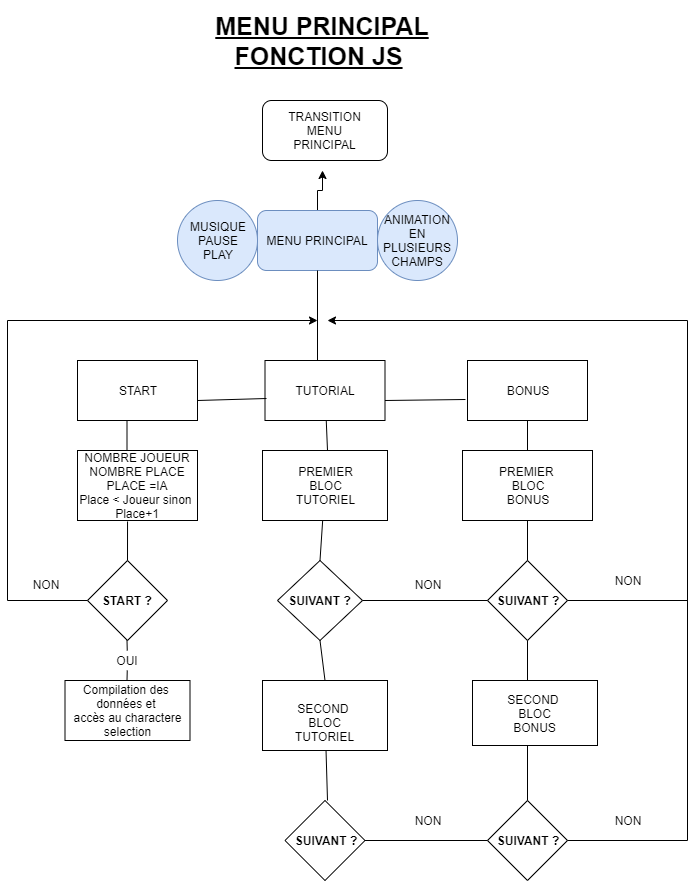

The diagram above was exported from draw.io. Its source (the exported page's mxGraphModel, read from the mxfile embedded in the PNG):
<mxGraphModel dx="1422" dy="713" grid="1" gridSize="10" guides="1" tooltips="1" connect="1" arrows="1" fold="1" page="1" pageScale="1" pageWidth="827" pageHeight="1169" math="0" shadow="0">
  <root>
    <mxCell id="0" />
    <mxCell id="1" parent="0" />
    <mxCell id="g0rS2VrC_0nUF46FvGmb-1" value="&lt;font style=&quot;font-size: 25px&quot;&gt;&lt;b&gt;&lt;u&gt;MENU PRINCIPAL&lt;br&gt;FONCTION JS&lt;/u&gt;&amp;nbsp;&lt;/b&gt;&lt;/font&gt;" style="text;html=1;strokeColor=none;fillColor=none;align=center;verticalAlign=middle;whiteSpace=wrap;rounded=0;" vertex="1" parent="1">
      <mxGeometry x="250" width="290" height="80" as="geometry" />
    </mxCell>
    <mxCell id="g0rS2VrC_0nUF46FvGmb-5" value="" style="edgeStyle=orthogonalEdgeStyle;rounded=0;orthogonalLoop=1;jettySize=auto;html=1;" edge="1" parent="1" source="g0rS2VrC_0nUF46FvGmb-4">
      <mxGeometry relative="1" as="geometry">
        <mxPoint x="395" y="170" as="targetPoint" />
      </mxGeometry>
    </mxCell>
    <mxCell id="g0rS2VrC_0nUF46FvGmb-4" value="MENU PRINCIPAL" style="rounded=1;whiteSpace=wrap;html=1;fillColor=#dae8fc;strokeColor=#6c8ebf;" vertex="1" parent="1">
      <mxGeometry x="330" y="210" width="120" height="60" as="geometry" />
    </mxCell>
    <mxCell id="g0rS2VrC_0nUF46FvGmb-6" value="START" style="rounded=0;whiteSpace=wrap;html=1;" vertex="1" parent="1">
      <mxGeometry x="150" y="360" width="120" height="60" as="geometry" />
    </mxCell>
    <mxCell id="g0rS2VrC_0nUF46FvGmb-7" value="TUTORIAL" style="rounded=0;whiteSpace=wrap;html=1;" vertex="1" parent="1">
      <mxGeometry x="337.5" y="360" width="120" height="60" as="geometry" />
    </mxCell>
    <mxCell id="g0rS2VrC_0nUF46FvGmb-8" value="BONUS" style="rounded=0;whiteSpace=wrap;html=1;" vertex="1" parent="1">
      <mxGeometry x="540" y="360" width="120" height="60" as="geometry" />
    </mxCell>
    <mxCell id="g0rS2VrC_0nUF46FvGmb-30" value="MUSIQUE&lt;br&gt;PAUSE&lt;br&gt;PLAY" style="ellipse;whiteSpace=wrap;html=1;aspect=fixed;fillColor=#dae8fc;strokeColor=#6c8ebf;" vertex="1" parent="1">
      <mxGeometry x="250" y="200" width="80" height="80" as="geometry" />
    </mxCell>
    <mxCell id="g0rS2VrC_0nUF46FvGmb-31" value="ANIMATION&lt;br&gt;EN PLUSIEURS CHAMPS" style="ellipse;whiteSpace=wrap;html=1;aspect=fixed;fillColor=#dae8fc;strokeColor=#6c8ebf;" vertex="1" parent="1">
      <mxGeometry x="450" y="200" width="80" height="80" as="geometry" />
    </mxCell>
    <mxCell id="g0rS2VrC_0nUF46FvGmb-38" value="TRANSITION&lt;br&gt;MENU&lt;br&gt;PRINCIPAL" style="rounded=1;whiteSpace=wrap;html=1;" vertex="1" parent="1">
      <mxGeometry x="335" y="100" width="125" height="60" as="geometry" />
    </mxCell>
    <mxCell id="g0rS2VrC_0nUF46FvGmb-41" value="NOMBRE JOUEUR&lt;br&gt;NOMBRE PLACE&lt;br&gt;PLACE =IA&lt;br&gt;Place &amp;lt; Joueur sinon&amp;nbsp; Place+1" style="rounded=0;whiteSpace=wrap;html=1;" vertex="1" parent="1">
      <mxGeometry x="150" y="450" width="120" height="70" as="geometry" />
    </mxCell>
    <mxCell id="g0rS2VrC_0nUF46FvGmb-42" value="Compilation des&amp;nbsp;&lt;br&gt;données et&amp;nbsp;&lt;br&gt;accès au charactere selection" style="rounded=0;whiteSpace=wrap;html=1;" vertex="1" parent="1">
      <mxGeometry x="137.5" y="680" width="125" height="60" as="geometry" />
    </mxCell>
    <mxCell id="g0rS2VrC_0nUF46FvGmb-43" value="&lt;b&gt;START ?&lt;br&gt;&lt;/b&gt;" style="rhombus;whiteSpace=wrap;html=1;" vertex="1" parent="1">
      <mxGeometry x="160" y="560" width="80" height="80" as="geometry" />
    </mxCell>
    <mxCell id="g0rS2VrC_0nUF46FvGmb-45" value="" style="endArrow=none;html=1;" edge="1" parent="1" source="g0rS2VrC_0nUF46FvGmb-59">
      <mxGeometry width="50" height="50" relative="1" as="geometry">
        <mxPoint x="199.5" y="680" as="sourcePoint" />
        <mxPoint x="199.5" y="640" as="targetPoint" />
      </mxGeometry>
    </mxCell>
    <mxCell id="g0rS2VrC_0nUF46FvGmb-46" value="" style="endArrow=none;html=1;entryX=0.417;entryY=1.014;entryDx=0;entryDy=0;entryPerimeter=0;" edge="1" parent="1" target="g0rS2VrC_0nUF46FvGmb-41">
      <mxGeometry width="50" height="50" relative="1" as="geometry">
        <mxPoint x="200" y="560" as="sourcePoint" />
        <mxPoint x="230" y="530" as="targetPoint" />
      </mxGeometry>
    </mxCell>
    <mxCell id="g0rS2VrC_0nUF46FvGmb-48" value="" style="endArrow=none;html=1;strokeWidth=1;" edge="1" parent="1">
      <mxGeometry width="50" height="50" relative="1" as="geometry">
        <mxPoint x="270" y="400" as="sourcePoint" />
        <mxPoint x="339" y="398" as="targetPoint" />
      </mxGeometry>
    </mxCell>
    <mxCell id="g0rS2VrC_0nUF46FvGmb-49" value="" style="endArrow=none;html=1;strokeWidth=1;entryX=-0.017;entryY=0.65;entryDx=0;entryDy=0;entryPerimeter=0;" edge="1" parent="1" target="g0rS2VrC_0nUF46FvGmb-8">
      <mxGeometry width="50" height="50" relative="1" as="geometry">
        <mxPoint x="457.5" y="400" as="sourcePoint" />
        <mxPoint x="507.5" y="350" as="targetPoint" />
      </mxGeometry>
    </mxCell>
    <mxCell id="g0rS2VrC_0nUF46FvGmb-51" value="" style="endArrow=none;html=1;strokeWidth=1;" edge="1" parent="1">
      <mxGeometry width="50" height="50" relative="1" as="geometry">
        <mxPoint x="199.5" y="450" as="sourcePoint" />
        <mxPoint x="199.5" y="420" as="targetPoint" />
      </mxGeometry>
    </mxCell>
    <mxCell id="g0rS2VrC_0nUF46FvGmb-52" value="" style="endArrow=none;html=1;strokeWidth=1;entryX=0.5;entryY=1;entryDx=0;entryDy=0;" edge="1" parent="1" target="g0rS2VrC_0nUF46FvGmb-4">
      <mxGeometry width="50" height="50" relative="1" as="geometry">
        <mxPoint x="390" y="360" as="sourcePoint" />
        <mxPoint x="438" y="310" as="targetPoint" />
      </mxGeometry>
    </mxCell>
    <mxCell id="g0rS2VrC_0nUF46FvGmb-53" value="" style="endArrow=none;html=1;strokeWidth=1;" edge="1" parent="1">
      <mxGeometry width="50" height="50" relative="1" as="geometry">
        <mxPoint x="80" y="600" as="sourcePoint" />
        <mxPoint x="160" y="600" as="targetPoint" />
      </mxGeometry>
    </mxCell>
    <mxCell id="g0rS2VrC_0nUF46FvGmb-54" value="" style="endArrow=none;html=1;strokeWidth=1;" edge="1" parent="1">
      <mxGeometry width="50" height="50" relative="1" as="geometry">
        <mxPoint x="80" y="600" as="sourcePoint" />
        <mxPoint x="80" y="320" as="targetPoint" />
      </mxGeometry>
    </mxCell>
    <mxCell id="g0rS2VrC_0nUF46FvGmb-56" value="" style="endArrow=classic;html=1;strokeWidth=1;" edge="1" parent="1">
      <mxGeometry width="50" height="50" relative="1" as="geometry">
        <mxPoint x="80" y="320" as="sourcePoint" />
        <mxPoint x="390" y="320" as="targetPoint" />
      </mxGeometry>
    </mxCell>
    <mxCell id="g0rS2VrC_0nUF46FvGmb-57" value="NON" style="text;html=1;strokeColor=none;fillColor=none;align=center;verticalAlign=middle;whiteSpace=wrap;rounded=0;" vertex="1" parent="1">
      <mxGeometry x="97.5" y="574" width="40" height="20" as="geometry" />
    </mxCell>
    <mxCell id="g0rS2VrC_0nUF46FvGmb-59" value="OUI" style="text;html=1;strokeColor=none;fillColor=none;align=center;verticalAlign=middle;whiteSpace=wrap;rounded=0;" vertex="1" parent="1">
      <mxGeometry x="180" y="650" width="40" height="20" as="geometry" />
    </mxCell>
    <mxCell id="g0rS2VrC_0nUF46FvGmb-62" value="" style="endArrow=none;html=1;" edge="1" parent="1" target="g0rS2VrC_0nUF46FvGmb-59">
      <mxGeometry width="50" height="50" relative="1" as="geometry">
        <mxPoint x="199.5" y="680" as="sourcePoint" />
        <mxPoint x="199.5" y="640" as="targetPoint" />
      </mxGeometry>
    </mxCell>
    <mxCell id="g0rS2VrC_0nUF46FvGmb-63" value="PREMIER&lt;br&gt;BLOC&lt;br&gt;TUTORIEL" style="rounded=0;whiteSpace=wrap;html=1;" vertex="1" parent="1">
      <mxGeometry x="335" y="450" width="125" height="70" as="geometry" />
    </mxCell>
    <mxCell id="g0rS2VrC_0nUF46FvGmb-66" value="&lt;b&gt;SUIVANT ?&lt;/b&gt;" style="rhombus;whiteSpace=wrap;html=1;" vertex="1" parent="1">
      <mxGeometry x="350" y="560" width="85" height="80" as="geometry" />
    </mxCell>
    <mxCell id="g0rS2VrC_0nUF46FvGmb-67" value="SECOND&amp;nbsp;&lt;br&gt;BLOC TUTORIEL" style="rounded=0;whiteSpace=wrap;html=1;" vertex="1" parent="1">
      <mxGeometry x="335" y="680" width="125" height="70" as="geometry" />
    </mxCell>
    <mxCell id="g0rS2VrC_0nUF46FvGmb-70" value="PREMIER&amp;nbsp;&lt;br&gt;BLOC&lt;br&gt;BONUS" style="rounded=0;whiteSpace=wrap;html=1;" vertex="1" parent="1">
      <mxGeometry x="535" y="450" width="130" height="70" as="geometry" />
    </mxCell>
    <mxCell id="g0rS2VrC_0nUF46FvGmb-71" value="&lt;b&gt;SUIVANT ?&lt;/b&gt;" style="rhombus;whiteSpace=wrap;html=1;" vertex="1" parent="1">
      <mxGeometry x="560" y="560" width="80" height="80" as="geometry" />
    </mxCell>
    <mxCell id="g0rS2VrC_0nUF46FvGmb-72" value="SECOND&amp;nbsp;&lt;br&gt;BLOC&lt;br&gt;BONUS" style="rounded=0;whiteSpace=wrap;html=1;" vertex="1" parent="1">
      <mxGeometry x="545" y="680" width="125" height="65" as="geometry" />
    </mxCell>
    <mxCell id="g0rS2VrC_0nUF46FvGmb-74" value="" style="endArrow=none;html=1;strokeWidth=1;entryX=0.5;entryY=1;entryDx=0;entryDy=0;exitX=0.5;exitY=0;exitDx=0;exitDy=0;" edge="1" parent="1" source="g0rS2VrC_0nUF46FvGmb-67" target="g0rS2VrC_0nUF46FvGmb-66">
      <mxGeometry width="50" height="50" relative="1" as="geometry">
        <mxPoint x="388" y="680" as="sourcePoint" />
        <mxPoint x="438" y="630" as="targetPoint" />
      </mxGeometry>
    </mxCell>
    <mxCell id="g0rS2VrC_0nUF46FvGmb-75" value="" style="endArrow=none;html=1;strokeWidth=1;exitX=0.5;exitY=0;exitDx=0;exitDy=0;" edge="1" parent="1" source="g0rS2VrC_0nUF46FvGmb-66" target="g0rS2VrC_0nUF46FvGmb-63">
      <mxGeometry width="50" height="50" relative="1" as="geometry">
        <mxPoint x="400" y="544" as="sourcePoint" />
        <mxPoint x="399" y="530" as="targetPoint" />
      </mxGeometry>
    </mxCell>
    <mxCell id="g0rS2VrC_0nUF46FvGmb-76" value="" style="endArrow=none;html=1;strokeWidth=1;" edge="1" parent="1" target="g0rS2VrC_0nUF46FvGmb-71">
      <mxGeometry width="50" height="50" relative="1" as="geometry">
        <mxPoint x="600" y="680" as="sourcePoint" />
        <mxPoint x="650" y="630" as="targetPoint" />
      </mxGeometry>
    </mxCell>
    <mxCell id="g0rS2VrC_0nUF46FvGmb-77" value="" style="endArrow=none;html=1;strokeWidth=1;entryX=0.5;entryY=1;entryDx=0;entryDy=0;" edge="1" parent="1" target="g0rS2VrC_0nUF46FvGmb-70">
      <mxGeometry width="50" height="50" relative="1" as="geometry">
        <mxPoint x="600" y="560" as="sourcePoint" />
        <mxPoint x="650" y="510" as="targetPoint" />
      </mxGeometry>
    </mxCell>
    <mxCell id="g0rS2VrC_0nUF46FvGmb-78" value="" style="endArrow=none;html=1;strokeWidth=1;" edge="1" parent="1" target="g0rS2VrC_0nUF46FvGmb-7">
      <mxGeometry width="50" height="50" relative="1" as="geometry">
        <mxPoint x="400" y="450" as="sourcePoint" />
        <mxPoint x="450" y="400" as="targetPoint" />
      </mxGeometry>
    </mxCell>
    <mxCell id="g0rS2VrC_0nUF46FvGmb-79" value="" style="endArrow=none;html=1;strokeWidth=1;" edge="1" parent="1" target="g0rS2VrC_0nUF46FvGmb-8">
      <mxGeometry width="50" height="50" relative="1" as="geometry">
        <mxPoint x="600" y="450" as="sourcePoint" />
        <mxPoint x="650" y="400" as="targetPoint" />
      </mxGeometry>
    </mxCell>
    <mxCell id="g0rS2VrC_0nUF46FvGmb-80" value="" style="endArrow=none;html=1;strokeWidth=1;entryX=0;entryY=0.5;entryDx=0;entryDy=0;exitX=1;exitY=0.5;exitDx=0;exitDy=0;" edge="1" parent="1" source="g0rS2VrC_0nUF46FvGmb-66" target="g0rS2VrC_0nUF46FvGmb-71">
      <mxGeometry width="50" height="50" relative="1" as="geometry">
        <mxPoint x="430" y="590" as="sourcePoint" />
        <mxPoint x="480" y="540" as="targetPoint" />
      </mxGeometry>
    </mxCell>
    <mxCell id="g0rS2VrC_0nUF46FvGmb-81" value="&lt;b&gt;SUIVANT ?&lt;/b&gt;" style="rhombus;whiteSpace=wrap;html=1;" vertex="1" parent="1">
      <mxGeometry x="560" y="800" width="80" height="80" as="geometry" />
    </mxCell>
    <mxCell id="g0rS2VrC_0nUF46FvGmb-82" value="&lt;b&gt;SUIVANT ?&lt;/b&gt;" style="rhombus;whiteSpace=wrap;html=1;" vertex="1" parent="1">
      <mxGeometry x="357.5" y="800" width="80" height="80" as="geometry" />
    </mxCell>
    <mxCell id="g0rS2VrC_0nUF46FvGmb-84" value="" style="endArrow=none;html=1;strokeWidth=1;" edge="1" parent="1" target="g0rS2VrC_0nUF46FvGmb-67">
      <mxGeometry width="50" height="50" relative="1" as="geometry">
        <mxPoint x="400" y="800" as="sourcePoint" />
        <mxPoint x="450" y="750" as="targetPoint" />
      </mxGeometry>
    </mxCell>
    <mxCell id="g0rS2VrC_0nUF46FvGmb-85" value="" style="endArrow=none;html=1;strokeWidth=1;entryX=0.44;entryY=1;entryDx=0;entryDy=0;entryPerimeter=0;" edge="1" parent="1" target="g0rS2VrC_0nUF46FvGmb-72">
      <mxGeometry width="50" height="50" relative="1" as="geometry">
        <mxPoint x="600" y="800" as="sourcePoint" />
        <mxPoint x="650" y="750" as="targetPoint" />
      </mxGeometry>
    </mxCell>
    <mxCell id="g0rS2VrC_0nUF46FvGmb-86" value="" style="endArrow=none;html=1;strokeWidth=1;" edge="1" parent="1" target="g0rS2VrC_0nUF46FvGmb-81">
      <mxGeometry width="50" height="50" relative="1" as="geometry">
        <mxPoint x="437.5" y="840" as="sourcePoint" />
        <mxPoint x="487.5" y="790" as="targetPoint" />
      </mxGeometry>
    </mxCell>
    <mxCell id="g0rS2VrC_0nUF46FvGmb-87" value="" style="endArrow=none;html=1;strokeWidth=1;" edge="1" parent="1">
      <mxGeometry width="50" height="50" relative="1" as="geometry">
        <mxPoint x="640" y="840" as="sourcePoint" />
        <mxPoint x="760" y="840" as="targetPoint" />
      </mxGeometry>
    </mxCell>
    <mxCell id="g0rS2VrC_0nUF46FvGmb-88" value="" style="endArrow=none;html=1;strokeWidth=1;" edge="1" parent="1">
      <mxGeometry width="50" height="50" relative="1" as="geometry">
        <mxPoint x="760" y="840" as="sourcePoint" />
        <mxPoint x="760" y="320" as="targetPoint" />
      </mxGeometry>
    </mxCell>
    <mxCell id="g0rS2VrC_0nUF46FvGmb-90" value="" style="endArrow=classic;html=1;strokeWidth=1;" edge="1" parent="1">
      <mxGeometry width="50" height="50" relative="1" as="geometry">
        <mxPoint x="760" y="320" as="sourcePoint" />
        <mxPoint x="400" y="320" as="targetPoint" />
      </mxGeometry>
    </mxCell>
    <mxCell id="g0rS2VrC_0nUF46FvGmb-91" value="" style="endArrow=none;html=1;strokeWidth=1;" edge="1" parent="1">
      <mxGeometry width="50" height="50" relative="1" as="geometry">
        <mxPoint x="640" y="600" as="sourcePoint" />
        <mxPoint x="760" y="600" as="targetPoint" />
      </mxGeometry>
    </mxCell>
    <mxCell id="g0rS2VrC_0nUF46FvGmb-92" value="NON" style="text;html=1;strokeColor=none;fillColor=none;align=center;verticalAlign=middle;whiteSpace=wrap;rounded=0;" vertex="1" parent="1">
      <mxGeometry x="480" y="574" width="40" height="20" as="geometry" />
    </mxCell>
    <mxCell id="g0rS2VrC_0nUF46FvGmb-94" value="NON" style="text;html=1;strokeColor=none;fillColor=none;align=center;verticalAlign=middle;whiteSpace=wrap;rounded=0;" vertex="1" parent="1">
      <mxGeometry x="480" y="810" width="40" height="20" as="geometry" />
    </mxCell>
    <mxCell id="g0rS2VrC_0nUF46FvGmb-95" value="NON" style="text;html=1;strokeColor=none;fillColor=none;align=center;verticalAlign=middle;whiteSpace=wrap;rounded=0;" vertex="1" parent="1">
      <mxGeometry x="680" y="810" width="40" height="20" as="geometry" />
    </mxCell>
    <mxCell id="g0rS2VrC_0nUF46FvGmb-96" value="NON" style="text;html=1;strokeColor=none;fillColor=none;align=center;verticalAlign=middle;whiteSpace=wrap;rounded=0;" vertex="1" parent="1">
      <mxGeometry x="680" y="570" width="40" height="20" as="geometry" />
    </mxCell>
  </root>
</mxGraphModel>